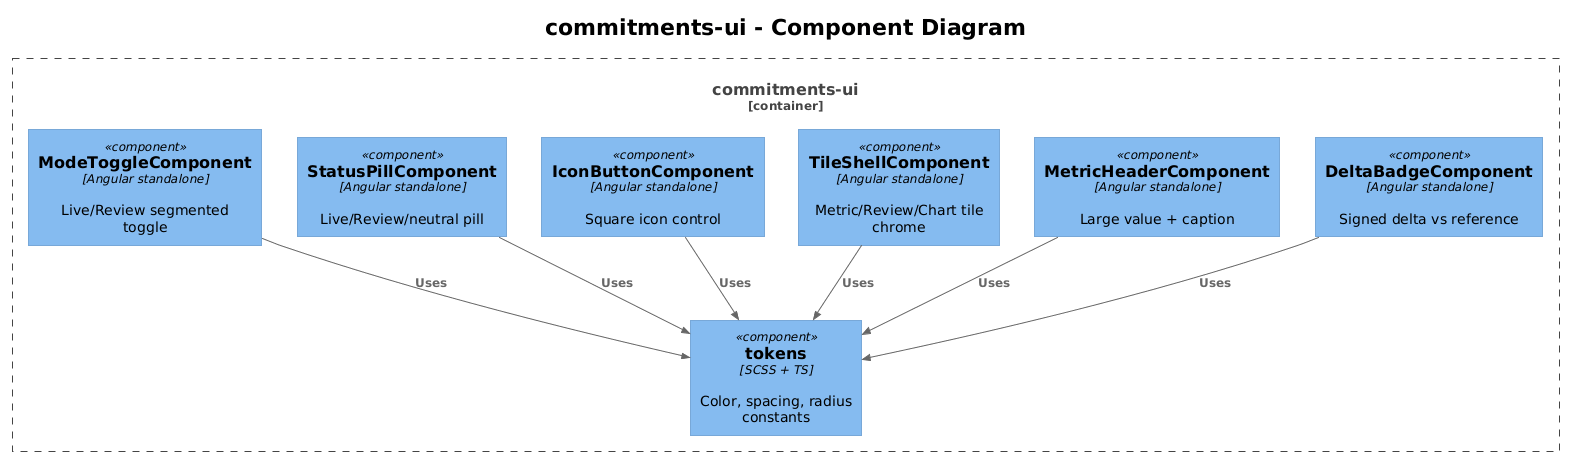

The diagram above was rendered by PlantUML. Its source (embedded in the PNG):
@startuml
!theme plain
!include <C4/C4_Component>

title commitments-ui - Component Diagram

Container_Boundary(ui, "commitments-ui") {
    Component(tokens, "tokens", "SCSS + TS", "Color, spacing, radius constants")
    Component(modeToggle, "ModeToggleComponent", "Angular standalone", "Live/Review segmented toggle")
    Component(statusPill, "StatusPillComponent", "Angular standalone", "Live/Review/neutral pill")
    Component(iconBtn, "IconButtonComponent", "Angular standalone", "Square icon control")
    Component(tileShell, "TileShellComponent", "Angular standalone", "Metric/Review/Chart tile chrome")
    Component(metricHdr, "MetricHeaderComponent", "Angular standalone", "Large value + caption")
    Component(deltaBadge, "DeltaBadgeComponent", "Angular standalone", "Signed delta vs reference")
}

Rel(modeToggle, tokens, "Uses")
Rel(statusPill, tokens, "Uses")
Rel(iconBtn, tokens, "Uses")
Rel(tileShell, tokens, "Uses")
Rel(metricHdr, tokens, "Uses")
Rel(deltaBadge, tokens, "Uses")
@enduml